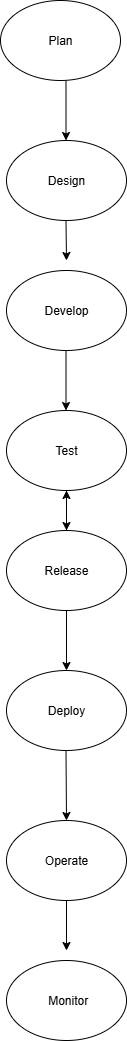

The diagram above was exported from draw.io. Its source (the exported page's mxGraphModel, read from the mxfile embedded in the PNG):
<mxGraphModel dx="1042" dy="527" grid="1" gridSize="10" guides="1" tooltips="1" connect="1" arrows="1" fold="1" page="1" pageScale="1" pageWidth="827" pageHeight="1169" background="light-dark(#ffffff, #f3ecec)" math="0" shadow="0">
  <root>
    <mxCell id="0" />
    <mxCell id="1" parent="0" />
    <mxCell id="yV911TKE8o8myUfRn5aI-2" value="Plan" style="ellipse;whiteSpace=wrap;html=1;" parent="1" vertex="1">
      <mxGeometry x="294" y="10" width="120" height="80" as="geometry" />
    </mxCell>
    <mxCell id="yV911TKE8o8myUfRn5aI-5" value="Design" style="ellipse;whiteSpace=wrap;html=1;" parent="1" vertex="1">
      <mxGeometry x="300" y="150" width="120" height="80" as="geometry" />
    </mxCell>
    <mxCell id="yV911TKE8o8myUfRn5aI-7" value="Develop" style="ellipse;whiteSpace=wrap;html=1;" parent="1" vertex="1">
      <mxGeometry x="300" y="280" width="120" height="80" as="geometry" />
    </mxCell>
    <mxCell id="yV911TKE8o8myUfRn5aI-9" value="Test" style="ellipse;whiteSpace=wrap;html=1;" parent="1" vertex="1">
      <mxGeometry x="300" y="420" width="120" height="80" as="geometry" />
    </mxCell>
    <mxCell id="0taXb5X0xBQZS9ThmQo2-3" value="" style="edgeStyle=orthogonalEdgeStyle;rounded=0;orthogonalLoop=1;jettySize=auto;html=1;" edge="1" parent="1" source="yV911TKE8o8myUfRn5aI-10" target="yV911TKE8o8myUfRn5aI-9">
      <mxGeometry relative="1" as="geometry" />
    </mxCell>
    <mxCell id="yV911TKE8o8myUfRn5aI-10" value="Release" style="ellipse;whiteSpace=wrap;html=1;" parent="1" vertex="1">
      <mxGeometry x="300" y="540" width="120" height="80" as="geometry" />
    </mxCell>
    <mxCell id="yV911TKE8o8myUfRn5aI-11" value="" style="endArrow=classic;html=1;rounded=0;exitX=0.5;exitY=1;exitDx=0;exitDy=0;strokeColor=light-dark(#000000,#FF0000);" parent="1" source="yV911TKE8o8myUfRn5aI-9" edge="1">
      <mxGeometry width="50" height="50" relative="1" as="geometry">
        <mxPoint x="600" y="410" as="sourcePoint" />
        <mxPoint x="360" y="540" as="targetPoint" />
      </mxGeometry>
    </mxCell>
    <mxCell id="yV911TKE8o8myUfRn5aI-13" value="Deploy" style="ellipse;whiteSpace=wrap;html=1;" parent="1" vertex="1">
      <mxGeometry x="300" y="680" width="120" height="80" as="geometry" />
    </mxCell>
    <mxCell id="yV911TKE8o8myUfRn5aI-15" value="Operate" style="ellipse;whiteSpace=wrap;html=1;" parent="1" vertex="1">
      <mxGeometry x="300" y="830" width="120" height="80" as="geometry" />
    </mxCell>
    <mxCell id="yV911TKE8o8myUfRn5aI-17" value="&amp;nbsp;Monitor" style="ellipse;whiteSpace=wrap;html=1;" parent="1" vertex="1">
      <mxGeometry x="300" y="970" width="120" height="80" as="geometry" />
    </mxCell>
    <mxCell id="0taXb5X0xBQZS9ThmQo2-5" value="" style="endArrow=classic;html=1;rounded=0;exitX=0.5;exitY=1;exitDx=0;exitDy=0;strokeColor=light-dark(#000000,#FF0000);entryX=0.5;entryY=0;entryDx=0;entryDy=0;" edge="1" parent="1" source="yV911TKE8o8myUfRn5aI-10" target="yV911TKE8o8myUfRn5aI-13">
      <mxGeometry width="50" height="50" relative="1" as="geometry">
        <mxPoint x="359.5" y="630" as="sourcePoint" />
        <mxPoint x="359.5" y="670" as="targetPoint" />
      </mxGeometry>
    </mxCell>
    <mxCell id="0taXb5X0xBQZS9ThmQo2-6" value="" style="endArrow=classic;html=1;rounded=0;exitX=0.5;exitY=1;exitDx=0;exitDy=0;strokeColor=light-dark(#000000,#FF0000);" edge="1" parent="1">
      <mxGeometry width="50" height="50" relative="1" as="geometry">
        <mxPoint x="359.5" y="760" as="sourcePoint" />
        <mxPoint x="360" y="830" as="targetPoint" />
      </mxGeometry>
    </mxCell>
    <mxCell id="0taXb5X0xBQZS9ThmQo2-7" value="" style="endArrow=classic;html=1;rounded=0;exitX=0.5;exitY=1;exitDx=0;exitDy=0;strokeColor=light-dark(#000000,#FF0000);" edge="1" parent="1" source="yV911TKE8o8myUfRn5aI-15">
      <mxGeometry width="50" height="50" relative="1" as="geometry">
        <mxPoint x="360" y="930" as="sourcePoint" />
        <mxPoint x="360" y="960" as="targetPoint" />
      </mxGeometry>
    </mxCell>
    <mxCell id="0taXb5X0xBQZS9ThmQo2-8" value="" style="endArrow=classic;html=1;rounded=0;exitX=0.5;exitY=1;exitDx=0;exitDy=0;strokeColor=light-dark(#000000,#FF0000);entryX=0.5;entryY=0;entryDx=0;entryDy=0;" edge="1" parent="1">
      <mxGeometry width="50" height="50" relative="1" as="geometry">
        <mxPoint x="359.5" y="360" as="sourcePoint" />
        <mxPoint x="359.5" y="420" as="targetPoint" />
      </mxGeometry>
    </mxCell>
    <mxCell id="0taXb5X0xBQZS9ThmQo2-9" value="" style="endArrow=classic;html=1;rounded=0;exitX=0.5;exitY=1;exitDx=0;exitDy=0;strokeColor=light-dark(#000000,#FF0000);" edge="1" parent="1">
      <mxGeometry width="50" height="50" relative="1" as="geometry">
        <mxPoint x="359.5" y="230" as="sourcePoint" />
        <mxPoint x="360" y="270" as="targetPoint" />
      </mxGeometry>
    </mxCell>
    <mxCell id="0taXb5X0xBQZS9ThmQo2-10" value="" style="endArrow=classic;html=1;rounded=0;exitX=0.5;exitY=1;exitDx=0;exitDy=0;strokeColor=light-dark(#000000,#FF0000);entryX=0.5;entryY=0;entryDx=0;entryDy=0;" edge="1" parent="1">
      <mxGeometry width="50" height="50" relative="1" as="geometry">
        <mxPoint x="359.5" y="90" as="sourcePoint" />
        <mxPoint x="359.5" y="150" as="targetPoint" />
      </mxGeometry>
    </mxCell>
  </root>
</mxGraphModel>